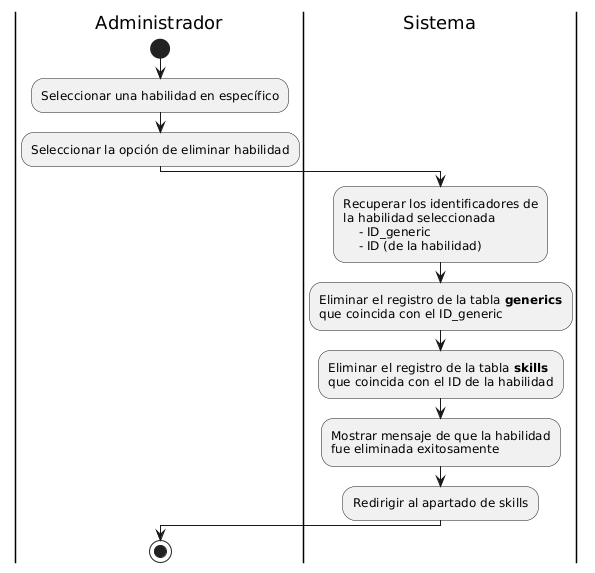

The diagram above was rendered by PlantUML. Its source (embedded in the PNG):
@startuml
|Administrador|
start
:Seleccionar una habilidad en específico;
:Seleccionar la opción de eliminar habilidad;

|Sistema|
:Recuperar los identificadores de 
la habilidad seleccionada
    - ID_generic
    - ID (de la habilidad);

:Eliminar el registro de la tabla **generics** 
que coincida con el ID_generic;

:Eliminar el registro de la tabla **skills** 
que coincida con el ID de la habilidad;

:Mostrar mensaje de que la habilidad 
fue eliminada exitosamente;

:Redirigir al apartado de skills;

|Administrador|
stop
@enduml